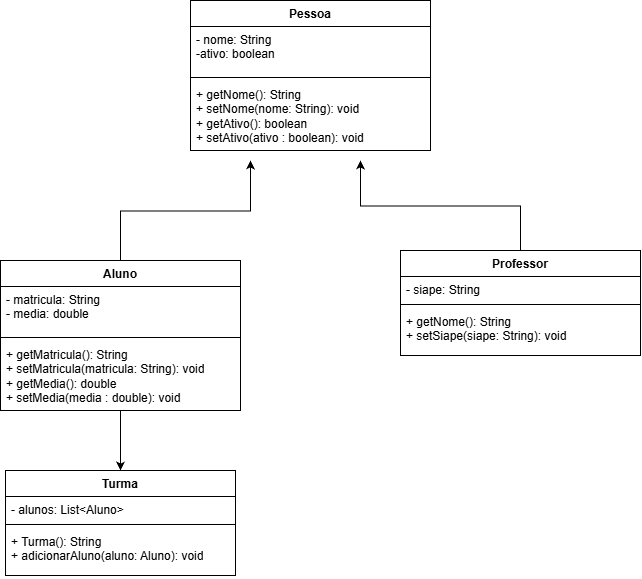

The diagram above was exported from draw.io. Its source (the exported page's mxGraphModel, read from the mxfile embedded in the PNG):
<mxGraphModel dx="1414" dy="785" grid="1" gridSize="10" guides="1" tooltips="1" connect="1" arrows="1" fold="1" page="1" pageScale="1" pageWidth="827" pageHeight="1169" math="0" shadow="0">
  <root>
    <mxCell id="0" />
    <mxCell id="1" parent="0" />
    <mxCell id="e5wzFgnwoDjbZIVDR_08-1" parent="1" style="swimlane;fontStyle=1;align=center;verticalAlign=top;childLayout=stackLayout;horizontal=1;startSize=26;horizontalStack=0;resizeParent=1;resizeParentMax=0;resizeLast=0;collapsible=1;marginBottom=0;whiteSpace=wrap;html=1;" value="Pessoa" vertex="1">
      <mxGeometry height="150" width="240" x="330" y="50" as="geometry" />
    </mxCell>
    <mxCell id="e5wzFgnwoDjbZIVDR_08-2" parent="e5wzFgnwoDjbZIVDR_08-1" style="text;strokeColor=none;fillColor=none;align=left;verticalAlign=top;spacingLeft=4;spacingRight=4;overflow=hidden;rotatable=0;points=[[0,0.5],[1,0.5]];portConstraint=eastwest;whiteSpace=wrap;html=1;" value="- nome: String&lt;div&gt;-ativo: boolean&lt;/div&gt;" vertex="1">
      <mxGeometry height="47" width="240" y="26" as="geometry" />
    </mxCell>
    <mxCell id="e5wzFgnwoDjbZIVDR_08-3" parent="e5wzFgnwoDjbZIVDR_08-1" style="line;strokeWidth=1;fillColor=none;align=left;verticalAlign=middle;spacingTop=-1;spacingLeft=3;spacingRight=3;rotatable=0;labelPosition=right;points=[];portConstraint=eastwest;strokeColor=inherit;" value="" vertex="1">
      <mxGeometry height="8" width="240" y="73" as="geometry" />
    </mxCell>
    <mxCell id="e5wzFgnwoDjbZIVDR_08-4" parent="e5wzFgnwoDjbZIVDR_08-1" style="text;strokeColor=none;fillColor=none;align=left;verticalAlign=top;spacingLeft=4;spacingRight=4;overflow=hidden;rotatable=0;points=[[0,0.5],[1,0.5]];portConstraint=eastwest;whiteSpace=wrap;html=1;" value="+ getNome(): String&lt;div&gt;+ setNome(nome: String): void&lt;/div&gt;&lt;div&gt;+ getAtivo(): boolean&lt;/div&gt;&lt;div&gt;+ setAtivo(ativo : boolean): void&amp;nbsp;&lt;/div&gt;" vertex="1">
      <mxGeometry height="69" width="240" y="81" as="geometry" />
    </mxCell>
    <mxCell id="e5wzFgnwoDjbZIVDR_08-21" edge="1" parent="1" source="e5wzFgnwoDjbZIVDR_08-9" style="edgeStyle=orthogonalEdgeStyle;rounded=0;orthogonalLoop=1;jettySize=auto;html=1;exitX=0.5;exitY=0;exitDx=0;exitDy=0;">
      <mxGeometry relative="1" as="geometry">
        <mxPoint x="390" y="210" as="targetPoint" />
      </mxGeometry>
    </mxCell>
    <mxCell id="e5wzFgnwoDjbZIVDR_08-24" edge="1" parent="1" source="e5wzFgnwoDjbZIVDR_08-9" style="edgeStyle=orthogonalEdgeStyle;rounded=0;orthogonalLoop=1;jettySize=auto;html=1;" target="e5wzFgnwoDjbZIVDR_08-13">
      <mxGeometry relative="1" as="geometry" />
    </mxCell>
    <mxCell id="e5wzFgnwoDjbZIVDR_08-9" parent="1" style="swimlane;fontStyle=1;align=center;verticalAlign=top;childLayout=stackLayout;horizontal=1;startSize=26;horizontalStack=0;resizeParent=1;resizeParentMax=0;resizeLast=0;collapsible=1;marginBottom=0;whiteSpace=wrap;html=1;" value="Aluno" vertex="1">
      <mxGeometry height="150" width="240" x="140" y="310" as="geometry" />
    </mxCell>
    <mxCell id="e5wzFgnwoDjbZIVDR_08-10" parent="e5wzFgnwoDjbZIVDR_08-9" style="text;strokeColor=none;fillColor=none;align=left;verticalAlign=top;spacingLeft=4;spacingRight=4;overflow=hidden;rotatable=0;points=[[0,0.5],[1,0.5]];portConstraint=eastwest;whiteSpace=wrap;html=1;" value="- matricula: String&lt;div&gt;- media: double&lt;/div&gt;" vertex="1">
      <mxGeometry height="47" width="240" y="26" as="geometry" />
    </mxCell>
    <mxCell id="e5wzFgnwoDjbZIVDR_08-11" parent="e5wzFgnwoDjbZIVDR_08-9" style="line;strokeWidth=1;fillColor=none;align=left;verticalAlign=middle;spacingTop=-1;spacingLeft=3;spacingRight=3;rotatable=0;labelPosition=right;points=[];portConstraint=eastwest;strokeColor=inherit;" value="" vertex="1">
      <mxGeometry height="8" width="240" y="73" as="geometry" />
    </mxCell>
    <mxCell id="e5wzFgnwoDjbZIVDR_08-12" parent="e5wzFgnwoDjbZIVDR_08-9" style="text;strokeColor=none;fillColor=none;align=left;verticalAlign=top;spacingLeft=4;spacingRight=4;overflow=hidden;rotatable=0;points=[[0,0.5],[1,0.5]];portConstraint=eastwest;whiteSpace=wrap;html=1;" value="+ getMatricula(): String&lt;div&gt;+ setMatricula(matricula: String): void&lt;/div&gt;&lt;div&gt;+ getMedia(): double&lt;/div&gt;&lt;div&gt;+ setMedia(media : double): void&amp;nbsp;&lt;/div&gt;" vertex="1">
      <mxGeometry height="69" width="240" y="81" as="geometry" />
    </mxCell>
    <mxCell id="e5wzFgnwoDjbZIVDR_08-13" parent="1" style="swimlane;fontStyle=1;align=center;verticalAlign=top;childLayout=stackLayout;horizontal=1;startSize=26;horizontalStack=0;resizeParent=1;resizeParentMax=0;resizeLast=0;collapsible=1;marginBottom=0;whiteSpace=wrap;html=1;" value="Turma" vertex="1">
      <mxGeometry height="105" width="230" x="145" y="520" as="geometry" />
    </mxCell>
    <mxCell id="e5wzFgnwoDjbZIVDR_08-14" parent="e5wzFgnwoDjbZIVDR_08-13" style="text;strokeColor=none;fillColor=none;align=left;verticalAlign=top;spacingLeft=4;spacingRight=4;overflow=hidden;rotatable=0;points=[[0,0.5],[1,0.5]];portConstraint=eastwest;whiteSpace=wrap;html=1;" value="- alunos: List&amp;lt;Aluno&amp;gt;" vertex="1">
      <mxGeometry height="24" width="230" y="26" as="geometry" />
    </mxCell>
    <mxCell id="e5wzFgnwoDjbZIVDR_08-15" parent="e5wzFgnwoDjbZIVDR_08-13" style="line;strokeWidth=1;fillColor=none;align=left;verticalAlign=middle;spacingTop=-1;spacingLeft=3;spacingRight=3;rotatable=0;labelPosition=right;points=[];portConstraint=eastwest;strokeColor=inherit;" value="" vertex="1">
      <mxGeometry height="8" width="230" y="50" as="geometry" />
    </mxCell>
    <mxCell id="e5wzFgnwoDjbZIVDR_08-16" parent="e5wzFgnwoDjbZIVDR_08-13" style="text;strokeColor=none;fillColor=none;align=left;verticalAlign=top;spacingLeft=4;spacingRight=4;overflow=hidden;rotatable=0;points=[[0,0.5],[1,0.5]];portConstraint=eastwest;whiteSpace=wrap;html=1;" value="+ Turma(): String&lt;div&gt;+ adicionarAluno(aluno: Aluno): void&lt;/div&gt;" vertex="1">
      <mxGeometry height="47" width="230" y="58" as="geometry" />
    </mxCell>
    <mxCell id="e5wzFgnwoDjbZIVDR_08-23" edge="1" parent="1" source="e5wzFgnwoDjbZIVDR_08-17" style="edgeStyle=orthogonalEdgeStyle;rounded=0;orthogonalLoop=1;jettySize=auto;html=1;exitX=0.5;exitY=0;exitDx=0;exitDy=0;">
      <mxGeometry relative="1" as="geometry">
        <mxPoint x="500" y="210" as="targetPoint" />
      </mxGeometry>
    </mxCell>
    <mxCell id="e5wzFgnwoDjbZIVDR_08-17" parent="1" style="swimlane;fontStyle=1;align=center;verticalAlign=top;childLayout=stackLayout;horizontal=1;startSize=26;horizontalStack=0;resizeParent=1;resizeParentMax=0;resizeLast=0;collapsible=1;marginBottom=0;whiteSpace=wrap;html=1;" value="Professor" vertex="1">
      <mxGeometry height="105" width="240" x="540" y="300" as="geometry" />
    </mxCell>
    <mxCell id="e5wzFgnwoDjbZIVDR_08-18" parent="e5wzFgnwoDjbZIVDR_08-17" style="text;strokeColor=none;fillColor=none;align=left;verticalAlign=top;spacingLeft=4;spacingRight=4;overflow=hidden;rotatable=0;points=[[0,0.5],[1,0.5]];portConstraint=eastwest;whiteSpace=wrap;html=1;" value="- siape: String&lt;div&gt;&lt;br&gt;&lt;/div&gt;" vertex="1">
      <mxGeometry height="24" width="240" y="26" as="geometry" />
    </mxCell>
    <mxCell id="e5wzFgnwoDjbZIVDR_08-19" parent="e5wzFgnwoDjbZIVDR_08-17" style="line;strokeWidth=1;fillColor=none;align=left;verticalAlign=middle;spacingTop=-1;spacingLeft=3;spacingRight=3;rotatable=0;labelPosition=right;points=[];portConstraint=eastwest;strokeColor=inherit;" value="" vertex="1">
      <mxGeometry height="8" width="240" y="50" as="geometry" />
    </mxCell>
    <mxCell id="e5wzFgnwoDjbZIVDR_08-20" parent="e5wzFgnwoDjbZIVDR_08-17" style="text;strokeColor=none;fillColor=none;align=left;verticalAlign=top;spacingLeft=4;spacingRight=4;overflow=hidden;rotatable=0;points=[[0,0.5],[1,0.5]];portConstraint=eastwest;whiteSpace=wrap;html=1;" value="+ getNome(): String&lt;div&gt;+ setSiape(siape: String): void&lt;span style=&quot;background-color: transparent; color: light-dark(rgb(0, 0, 0), rgb(255, 255, 255));&quot;&gt;&amp;nbsp;&lt;/span&gt;&lt;/div&gt;" vertex="1">
      <mxGeometry height="47" width="240" y="58" as="geometry" />
    </mxCell>
  </root>
</mxGraphModel>